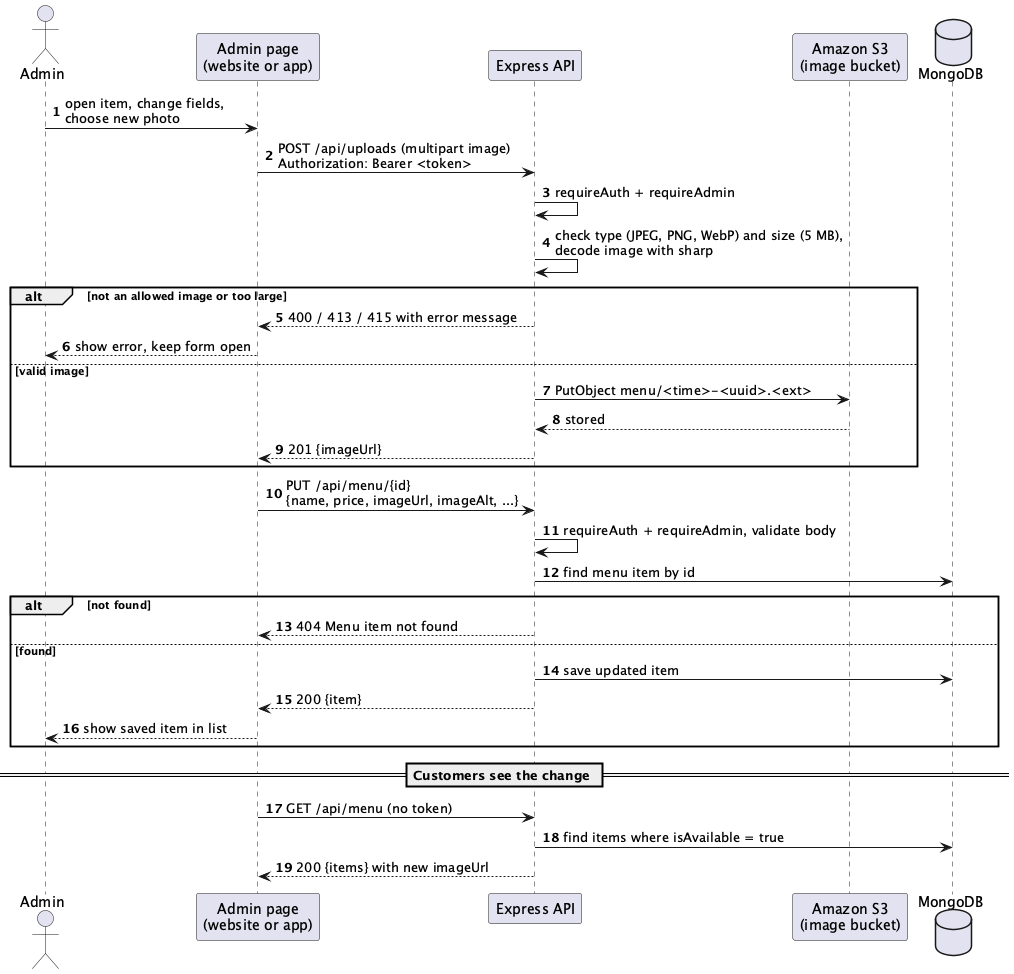

The diagram above was rendered by PlantUML. Its source (embedded in the PNG):
@startuml
' Sequence: an admin edits a menu item and replaces its photo.
' Source: apps/api/src/routes/upload.routes.ts, services/upload.ts, controllers/menu.controller.ts
autonumber
actor Admin
participant "Admin page\n(website or app)" as Client
participant "Express API" as API
participant "Amazon S3\n(image bucket)" as S3
database "MongoDB" as DB

Admin -> Client : open item, change fields,\nchoose new photo
Client -> API : POST /api/uploads (multipart image)\nAuthorization: Bearer <token>
API -> API : requireAuth + requireAdmin
API -> API : check type (JPEG, PNG, WebP) and size (5 MB),\ndecode image with sharp
alt not an allowed image or too large
  API --> Client : 400 / 413 / 415 with error message
  Client --> Admin : show error, keep form open
else valid image
  API -> S3 : PutObject menu/<time>-<uuid>.<ext>
  S3 --> API : stored
  API --> Client : 201 {imageUrl}
end

Client -> API : PUT /api/menu/{id}\n{name, price, imageUrl, imageAlt, ...}
API -> API : requireAuth + requireAdmin, validate body
API -> DB : find menu item by id
alt not found
  API --> Client : 404 Menu item not found
else found
  API -> DB : save updated item
  API --> Client : 200 {item}
  Client --> Admin : show saved item in list
end

== Customers see the change ==
Client -> API : GET /api/menu (no token)
API -> DB : find items where isAvailable = true
API --> Client : 200 {items} with new imageUrl
@enduml